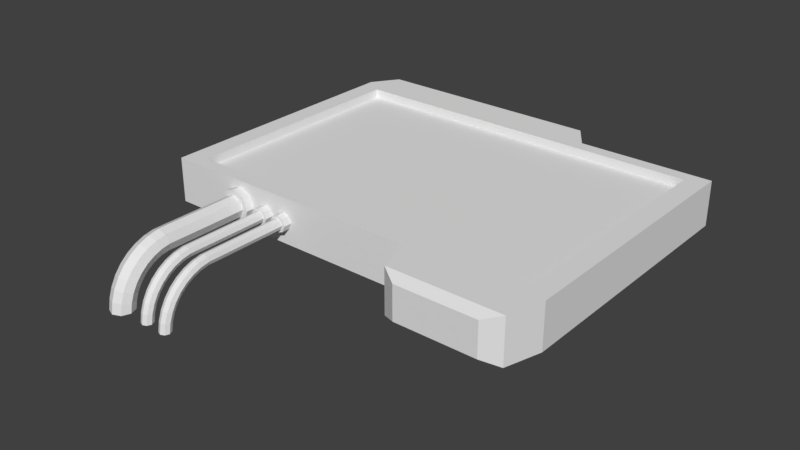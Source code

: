 # Source: BotonApertura.blend  (saved by Blender 2.79.0; exported with 4.5.12 LTS)
import bpy
from mathutils import Matrix  # noqa: F401  (used for matrix-valued properties, if any)

bpy.ops.wm.read_factory_settings(use_empty=True)
scene = bpy.context.scene
scene.name = 'Scene'

# ---- collections
col_collection_1 = bpy.data.collections.new('Collection 1'); scene.collection.children.link(col_collection_1)

# ---- world
world_world = bpy.data.worlds.new('World'); scene.world = world_world
world_world.color = (0.05088, 0.05088, 0.05088)
world_world.use_sun_shadow = False
world_world.sun_shadow_jitter_overblur = 0.0
world_world.cycles.sampling_method = 'MANUAL'

# ---- meshes
me_cylinder_002 = bpy.data.meshes.new('Cylinder.002')
me_cylinder_002.from_pydata([(0.0, 1.0, -1.0), (0.0, 1.0, 1.0), (0.7071, 0.7071, -1.0), (0.7071, 0.7071, 1.0), (1.0, -4.371e-08, -1.0), (1.0, -4.371e-08, 1.0), (0.7071, -0.7071, -1.0), (0.7071, -0.7071, 1.0), (-8.742e-08, -1.0, -1.0), (-8.742e-08, -1.0, 1.0), (-0.7071, -0.7071, -1.0), (-0.7071, -0.7071, 1.0), (-1.0, 1.192e-08, -1.0), (-1.0, 1.192e-08, 1.0), (-0.7071, 0.7071, -1.0), (-0.7071, 0.7071, 1.0), (0.0, 1.0, -0.651), (0.7071, 0.7071, -0.651), (1.0, -4.371e-08, -0.651), (0.7071, -0.7071, -0.651), (-8.742e-08, -1.0, -0.651), (-0.7071, -0.7071, -0.651), (-1.0, 1.192e-08, -0.651), (-0.7071, 0.7071, -0.651), (2.608e-08, 1.5, -1.0), (1.061, 1.061, -1.0), (1.061, 1.061, -0.651), (1.5, -5.776e-08, -1.0), (1.5, -8.827e-08, -0.651), (1.061, -1.061, -1.0), (1.061, -1.061, -0.651), (-1.051e-07, -1.5, -1.0), (-1.051e-07, -1.5, -0.651), (-1.061, -1.061, -1.0), (-1.061, -1.061, -0.651), (-1.5, 2.569e-08, -1.0), (-1.5, -4.819e-09, -0.651), (-1.061, 1.061, -1.0), (-1.061, 1.061, -0.651), (2.608e-08, 1.5, -0.651), (0.7071, 0.6964, 1.215), (2.697e-07, 0.9848, 1.222), (1.0, -2.085e-07, 1.2), (0.7071, -0.6964, 1.185), (1.823e-07, -0.9848, 1.178), (-0.7071, -0.6964, 1.185), (-1.0, -1.537e-07, 1.2), (-0.7071, 0.6964, 1.215), (0.7071, 0.3866, 1.427), (2.697e-07, 0.6619, 1.44), (1.0, -0.2778, 1.397), (0.7071, -0.9423, 1.367), (1.823e-07, -1.218, 1.354), (-0.7071, -0.9423, 1.367), (-1.0, -0.2778, 1.397), (-0.7071, 0.3866, 1.427), (0.7071, -0.2127, 1.629), (-5.395e-07, 0.04096, 1.647), (1.0, -0.8251, 1.585), (0.7071, -1.437, 1.541), (-6.269e-07, -1.691, 1.522), (-0.7071, -1.437, 1.541), (-1.0, -0.8251, 1.585), (-0.7071, -0.2127, 1.629), (0.7071, -1.083, 1.815), (-2.697e-07, -0.859, 1.838), (1.0, -1.625, 1.758), (0.7071, -2.167, 1.701), (-3.572e-07, -2.391, 1.678), (-0.7071, -2.167, 1.701), (-1.0, -1.625, 1.758), (-0.7071, -1.083, 1.815), (0.7071, -2.199, 1.979), (-1.137e-13, -2.011, 2.007), (1.0, -2.654, 1.911), (0.7071, -3.108, 1.844), (-8.742e-08, -3.296, 1.816), (-0.7071, -3.108, 1.844), (-1.0, -2.654, 1.911), (-0.7071, -2.199, 1.979), (0.7071, -3.526, 2.116), (2.697e-07, -3.379, 2.148), (1.0, -3.879, 2.04), (0.7071, -4.233, 1.963), (1.823e-07, -4.379, 1.932), (-0.7071, -4.233, 1.963), (-1.0, -3.879, 2.04), (-0.7071, -3.526, 2.116), (0.7071, -5.023, 2.223), (5.395e-07, -4.923, 2.257), (1.0, -5.265, 2.14), (0.7071, -5.507, 2.057), (4.521e-07, -5.607, 2.022), (-0.7071, -5.507, 2.057), (-1.0, -5.265, 2.14), (-0.7071, -5.023, 2.223), (0.7071, -6.646, 2.295), (2.697e-07, -6.595, 2.331), (1.0, -6.768, 2.208), (0.7071, -6.891, 2.121), (1.823e-07, -6.942, 2.085), (-0.7071, -6.891, 2.121), (-1.0, -6.768, 2.208), (-0.7071, -6.646, 2.295), (0.7071, -8.344, 2.331), (1.349e-07, -8.344, 2.368), (1.0, -8.344, 2.243), (0.7071, -8.344, 2.155), (4.745e-08, -8.344, 2.118), (-0.7071, -8.344, 2.155), (-1.0, -8.344, 2.243), (-0.7071, -8.344, 2.331)], [], [(16, 1, 3, 17), (17, 3, 5, 18), (18, 5, 7, 19), (19, 7, 9, 20), (20, 9, 11, 21), (21, 11, 13, 22), (13, 11, 45, 46), (22, 13, 15, 23), (23, 15, 1, 16), (0, 2, 4, 6, 8, 10, 12, 14), (20, 21, 34, 32), (21, 22, 36, 34), (14, 12, 35, 37), (4, 2, 25, 27), (22, 23, 38, 36), (8, 6, 29, 31), (23, 16, 39, 38), (16, 17, 26, 39), (37, 38, 39, 24), (35, 36, 38, 37), (33, 34, 36, 35), (31, 32, 34, 33), (29, 30, 32, 31), (27, 28, 30, 29), (25, 26, 28, 27), (24, 39, 26, 25), (10, 8, 31, 33), (19, 20, 32, 30), (6, 4, 27, 29), (0, 14, 37, 24), (18, 19, 30, 28), (2, 0, 24, 25), (17, 18, 28, 26), (12, 10, 33, 35), (40, 41, 49, 48), (9, 7, 43, 44), (15, 13, 46, 47), (5, 3, 40, 42), (11, 9, 44, 45), (1, 15, 47, 41), (3, 1, 41, 40), (7, 5, 42, 43), (55, 54, 62, 63), (41, 47, 55, 49), (46, 45, 53, 54), (44, 43, 51, 52), (42, 40, 48, 50), (47, 46, 54, 55), (45, 44, 52, 53), (43, 42, 50, 51), (58, 56, 64, 66), (53, 52, 60, 61), (51, 50, 58, 59), (48, 49, 57, 56), (49, 55, 63, 57), (54, 53, 61, 62), (52, 51, 59, 60), (50, 48, 56, 58), (65, 71, 79, 73), (63, 62, 70, 71), (61, 60, 68, 69), (59, 58, 66, 67), (56, 57, 65, 64), (57, 63, 71, 65), (62, 61, 69, 70), (60, 59, 67, 68), (75, 74, 82, 83), (70, 69, 77, 78), (68, 67, 75, 76), (66, 64, 72, 74), (71, 70, 78, 79), (69, 68, 76, 77), (67, 66, 74, 75), (64, 65, 73, 72), (87, 86, 94, 95), (72, 73, 81, 80), (73, 79, 87, 81), (78, 77, 85, 86), (76, 75, 83, 84), (74, 72, 80, 82), (79, 78, 86, 87), (77, 76, 84, 85), (92, 91, 99, 100), (85, 84, 92, 93), (83, 82, 90, 91), (80, 81, 89, 88), (81, 87, 95, 89), (86, 85, 93, 94), (84, 83, 91, 92), (82, 80, 88, 90), (97, 103, 111, 105), (90, 88, 96, 98), (95, 94, 102, 103), (93, 92, 100, 101), (91, 90, 98, 99), (88, 89, 97, 96), (89, 95, 103, 97), (94, 93, 101, 102), (104, 105, 111, 110, 109, 108, 107, 106), (102, 101, 109, 110), (100, 99, 107, 108), (98, 96, 104, 106), (103, 102, 110, 111), (101, 100, 108, 109), (99, 98, 106, 107), (96, 97, 105, 104)])
_uv = me_cylinder_002.uv_layers.new(name='UVMap')
_uv.uv.foreach_set('vector', [0.9998, 0.5632, 0.8573, 0.5903, 0.8477, 0.5266, 0.9873, 0.4972, 0.9873, 0.4972, 0.8477, 0.5266, 0.8221, 0.4647, 0.9733, 0.4299, 0.9733, 0.4299, 0.8221, 0.4647, 0.7876, 0.3894, 0.96, 0.3615, 0.96, 0.3615, 0.7876, 0.3894, 0.7752, 0.2934, 0.9531, 0.292, 0.9531, 0.292, 0.7752, 0.2934, 0.7912, 0.1981, 0.9561, 0.2238, 0.9561, 0.2238, 0.7912, 0.1981, 0.8279, 0.124, 0.968, 0.1598, 0.8279, 0.124, 0.7912, 0.1981, 0.7707, 0.1899, 0.8111, 0.1156, 0.968, 0.1598, 0.8279, 0.124, 0.8544, 0.064, 0.984, 0.09821, 0.984, 0.09821, 0.8544, 0.064, 0.8657, 0.003097, 0.9998, 0.0361, 0.4339, 0.6371, 0.4856, 0.6887, 0.4856, 0.7618, 0.4339, 0.8135, 0.3608, 0.8135, 0.3092, 0.7618, 0.3092, 0.6887, 0.3608, 0.6371, 0.09592, 0.6371, 0.04425, 0.6887, 0.0001537, 0.6705, 0.07765, 0.593, 0.04425, 0.6887, 0.04425, 0.7618, 0.0001537, 0.7801, 0.0001537, 0.6705, 0.3608, 0.6371, 0.3092, 0.6887, 0.2651, 0.6705, 0.3426, 0.593, 0.4856, 0.7618, 0.4856, 0.6887, 0.5297, 0.6705, 0.5297, 0.7801, 0.04425, 0.7618, 0.09592, 0.8135, 0.07765, 0.8576, 0.0001537, 0.7801, 0.3608, 0.8135, 0.4339, 0.8135, 0.4522, 0.8576, 0.3426, 0.8576, 0.09592, 0.8135, 0.169, 0.8135, 0.1873, 0.8576, 0.07765, 0.8576, 0.169, 0.8135, 0.2207, 0.7618, 0.2648, 0.7801, 0.1873, 0.8576, 0.1098, 0.8579, 0.1098, 0.8912, 0.0001537, 0.8912, 0.0001537, 0.8579, 0.2194, 0.8579, 0.2194, 0.8912, 0.1098, 0.8912, 0.1098, 0.8579, 0.329, 0.8579, 0.329, 0.8912, 0.2194, 0.8912, 0.2194, 0.8579, 0.4386, 0.8579, 0.4386, 0.8912, 0.329, 0.8912, 0.329, 0.8579, 0.5482, 0.8579, 0.5482, 0.8912, 0.4386, 0.8912, 0.4386, 0.8579, 0.6578, 0.8579, 0.6578, 0.8912, 0.5482, 0.8912, 0.5482, 0.8579, 0.7674, 0.8579, 0.7674, 0.8912, 0.6578, 0.8912, 0.6578, 0.8579, 0.877, 0.8579, 0.877, 0.8912, 0.7674, 0.8912, 0.7674, 0.8579, 0.3092, 0.7618, 0.3608, 0.8135, 0.3426, 0.8576, 0.2651, 0.7801, 0.169, 0.6371, 0.09592, 0.6371, 0.07765, 0.593, 0.1873, 0.593, 0.4339, 0.8135, 0.4856, 0.7618, 0.5297, 0.7801, 0.4522, 0.8576, 0.4339, 0.6371, 0.3608, 0.6371, 0.3426, 0.593, 0.4522, 0.593, 0.2207, 0.6887, 0.169, 0.6371, 0.1873, 0.593, 0.2648, 0.6705, 0.4856, 0.6887, 0.4339, 0.6371, 0.4522, 0.593, 0.5297, 0.6705, 0.2207, 0.7618, 0.2207, 0.6887, 0.2648, 0.6705, 0.2648, 0.7801, 0.3092, 0.6887, 0.3092, 0.7618, 0.2651, 0.7801, 0.2651, 0.6705, 0.8306, 0.5305, 0.8383, 0.5927, 0.803, 0.5845, 0.8035, 0.5202, 0.7752, 0.2934, 0.7876, 0.3894, 0.7667, 0.3968, 0.7503, 0.2929, 0.8544, 0.064, 0.8279, 0.124, 0.8111, 0.1156, 0.838, 0.05969, 0.8221, 0.4647, 0.8477, 0.5266, 0.8306, 0.5305, 0.8049, 0.4727, 0.7912, 0.1981, 0.7752, 0.2934, 0.7503, 0.2929, 0.7707, 0.1899, 0.8657, 0.003097, 0.8544, 0.064, 0.838, 0.05969, 0.8475, 0.0001537, 0.8477, 0.5266, 0.8573, 0.5903, 0.8383, 0.5927, 0.8306, 0.5305, 0.7876, 0.3894, 0.8221, 0.4647, 0.8049, 0.4727, 0.7667, 0.3968, 0.8113, 0.06885, 0.7804, 0.126, 0.7244, 0.1501, 0.7637, 0.09363, 0.8475, 0.0001537, 0.838, 0.05969, 0.8113, 0.06885, 0.8132, 0.006572, 0.8111, 0.1156, 0.7707, 0.1899, 0.7332, 0.1955, 0.7804, 0.126, 0.7503, 0.2929, 0.7667, 0.3968, 0.7293, 0.3898, 0.7107, 0.2921, 0.8049, 0.4727, 0.8306, 0.5305, 0.8035, 0.5202, 0.7742, 0.4612, 0.838, 0.05969, 0.8111, 0.1156, 0.7804, 0.126, 0.8113, 0.06885, 0.7707, 0.1899, 0.7503, 0.2929, 0.7107, 0.2921, 0.7332, 0.1955, 0.7667, 0.3968, 0.8049, 0.4727, 0.7742, 0.4612, 0.7293, 0.3898, 0.7187, 0.4349, 0.7561, 0.4934, 0.6764, 0.4569, 0.6328, 0.4093, 0.7332, 0.1955, 0.7107, 0.2921, 0.6467, 0.2908, 0.6695, 0.2054, 0.7293, 0.3898, 0.7742, 0.4612, 0.7187, 0.4349, 0.666, 0.3772, 0.8035, 0.5202, 0.803, 0.5845, 0.7483, 0.5621, 0.7561, 0.4934, 0.8132, 0.006572, 0.8113, 0.06885, 0.7637, 0.09363, 0.759, 0.02581, 0.7804, 0.126, 0.7332, 0.1955, 0.6695, 0.2054, 0.7244, 0.1501, 0.7107, 0.2921, 0.7293, 0.3898, 0.666, 0.3772, 0.6467, 0.2908, 0.7742, 0.4612, 0.8035, 0.5202, 0.7561, 0.4934, 0.7187, 0.4349, 0.6825, 0.05528, 0.6833, 0.1265, 0.5721, 0.149, 0.579, 0.07996, 0.7637, 0.09363, 0.7244, 0.1501, 0.6379, 0.1721, 0.6833, 0.1265, 0.6695, 0.2054, 0.6467, 0.2908, 0.5655, 0.2891, 0.5867, 0.2128, 0.666, 0.3772, 0.7187, 0.4349, 0.6328, 0.4093, 0.5833, 0.3664, 0.7561, 0.4934, 0.7483, 0.5621, 0.6724, 0.5286, 0.6764, 0.4569, 0.759, 0.02581, 0.7637, 0.09363, 0.6833, 0.1265, 0.6825, 0.05528, 0.7244, 0.1501, 0.6695, 0.2054, 0.5867, 0.2128, 0.6379, 0.1721, 0.6467, 0.2908, 0.666, 0.3772, 0.5833, 0.3664, 0.5655, 0.2891, 0.4867, 0.3577, 0.5273, 0.3927, 0.409, 0.3823, 0.3783, 0.3514, 0.6379, 0.1721, 0.5867, 0.2128, 0.4898, 0.2172, 0.5319, 0.1841, 0.5655, 0.2891, 0.5833, 0.3664, 0.4867, 0.3577, 0.4718, 0.2871, 0.6328, 0.4093, 0.6764, 0.4569, 0.566, 0.4295, 0.5273, 0.3927, 0.6833, 0.1265, 0.6379, 0.1721, 0.5319, 0.1841, 0.5721, 0.149, 0.5867, 0.2128, 0.5655, 0.2891, 0.4718, 0.2871, 0.4898, 0.2172, 0.5833, 0.3664, 0.6328, 0.4093, 0.5273, 0.3927, 0.4867, 0.3577, 0.6764, 0.4569, 0.6724, 0.5286, 0.5697, 0.499, 0.566, 0.4295, 0.4446, 0.159, 0.4133, 0.1891, 0.2847, 0.1899, 0.3062, 0.1618, 0.566, 0.4295, 0.5697, 0.499, 0.4453, 0.4803, 0.4389, 0.4139, 0.579, 0.07996, 0.5721, 0.149, 0.4446, 0.159, 0.454, 0.09296, 0.5319, 0.1841, 0.4898, 0.2172, 0.3813, 0.2186, 0.4133, 0.1891, 0.4718, 0.2871, 0.4867, 0.3577, 0.3783, 0.3514, 0.3671, 0.2847, 0.5273, 0.3927, 0.566, 0.4295, 0.4389, 0.4139, 0.409, 0.3823, 0.5721, 0.149, 0.5319, 0.1841, 0.4133, 0.1891, 0.4446, 0.159, 0.4898, 0.2172, 0.4718, 0.2871, 0.3671, 0.2847, 0.3813, 0.2186, 0.2529, 0.2822, 0.2601, 0.3469, 0.1345, 0.3431, 0.1316, 0.2794, 0.3813, 0.2186, 0.3671, 0.2847, 0.2529, 0.2822, 0.263, 0.2179, 0.3783, 0.3514, 0.409, 0.3823, 0.2806, 0.3757, 0.2601, 0.3469, 0.4389, 0.4139, 0.4453, 0.4803, 0.3059, 0.4693, 0.3007, 0.4048, 0.454, 0.09296, 0.4446, 0.159, 0.3062, 0.1618, 0.3143, 0.09761, 0.4133, 0.1891, 0.3813, 0.2186, 0.263, 0.2179, 0.2847, 0.1899, 0.3671, 0.2847, 0.3783, 0.3514, 0.2601, 0.3469, 0.2529, 0.2822, 0.409, 0.3823, 0.4389, 0.4139, 0.3007, 0.4048, 0.2806, 0.3757, 0.1644, 0.0977, 0.1595, 0.1611, 0.00762, 0.1592, 0.008293, 0.09596, 0.2806, 0.3757, 0.3007, 0.4048, 0.1542, 0.3989, 0.1444, 0.371, 0.3062, 0.1618, 0.2847, 0.1899, 0.1485, 0.1886, 0.1595, 0.1611, 0.263, 0.2179, 0.2529, 0.2822, 0.1316, 0.2794, 0.1373, 0.216, 0.2601, 0.3469, 0.2806, 0.3757, 0.1444, 0.371, 0.1345, 0.3431, 0.3007, 0.4048, 0.3059, 0.4693, 0.1562, 0.4625, 0.1542, 0.3989, 0.3143, 0.09761, 0.3062, 0.1618, 0.1595, 0.1611, 0.1644, 0.0977, 0.2847, 0.1899, 0.263, 0.2179, 0.1373, 0.216, 0.1485, 0.1886, 0.6923, 0.6168, 0.6247, 0.6168, 0.5575, 0.6098, 0.53, 0.6, 0.5583, 0.593, 0.6259, 0.593, 0.6932, 0.6, 0.7206, 0.6098, 0.1485, 0.1886, 0.1373, 0.216, 0.007206, 0.2138, 0.007432, 0.1865, 0.1316, 0.2794, 0.1345, 0.3431, 0.004376, 0.3394, 0.006047, 0.2766, 0.1444, 0.371, 0.1542, 0.3989, 0.002331, 0.394, 0.003373, 0.3667, 0.1595, 0.1611, 0.1485, 0.1886, 0.007432, 0.1865, 0.00762, 0.1592, 0.1373, 0.216, 0.1316, 0.2794, 0.006047, 0.2766, 0.007206, 0.2138, 0.1345, 0.3431, 0.1444, 0.371, 0.003373, 0.3667, 0.004376, 0.3394, 0.1542, 0.3989, 0.1562, 0.4625, 0.0001537, 0.4572, 0.002331, 0.394])
me_cylinder_002.use_remesh_preserve_volume = False
me_cylinder_002.use_remesh_preserve_attributes = False
me_cylinder_002.use_mirror_vertex_groups = False
me_cylinder_002.update()
me_cylinder_001 = bpy.data.meshes.new('Cylinder.001')
me_cylinder_001.from_pydata([(0.0, 1.0, -1.0), (0.0, 1.0, 1.0), (0.7071, 0.7071, -1.0), (0.7071, 0.7071, 1.0), (1.0, -4.371e-08, -1.0), (1.0, -4.371e-08, 1.0), (0.7071, -0.7071, -1.0), (0.7071, -0.7071, 1.0), (-8.742e-08, -1.0, -1.0), (-8.742e-08, -1.0, 1.0), (-0.7071, -0.7071, -1.0), (-0.7071, -0.7071, 1.0), (-1.0, 1.192e-08, -1.0), (-1.0, 1.192e-08, 1.0), (-0.7071, 0.7071, -1.0), (-0.7071, 0.7071, 1.0), (0.0, 1.0, -0.651), (0.7071, 0.7071, -0.651), (1.0, -4.371e-08, -0.651), (0.7071, -0.7071, -0.651), (-8.742e-08, -1.0, -0.651), (-0.7071, -0.7071, -0.651), (-1.0, 1.192e-08, -0.651), (-0.7071, 0.7071, -0.651), (2.608e-08, 1.5, -1.0), (1.061, 1.061, -1.0), (1.061, 1.061, -0.651), (1.5, -5.776e-08, -1.0), (1.5, -8.827e-08, -0.651), (1.061, -1.061, -1.0), (1.061, -1.061, -0.651), (-1.051e-07, -1.5, -1.0), (-1.051e-07, -1.5, -0.651), (-1.061, -1.061, -1.0), (-1.061, -1.061, -0.651), (-1.5, 2.569e-08, -1.0), (-1.5, -4.819e-09, -0.651), (-1.061, 1.061, -1.0), (-1.061, 1.061, -0.651), (2.608e-08, 1.5, -0.651), (0.7071, 0.6964, 1.215), (2.697e-07, 0.9848, 1.222), (1.0, -2.085e-07, 1.2), (0.7071, -0.6964, 1.185), (1.823e-07, -0.9848, 1.178), (-0.7071, -0.6964, 1.185), (-1.0, -1.537e-07, 1.2), (-0.7071, 0.6964, 1.215), (0.7071, 0.3866, 1.427), (2.697e-07, 0.6619, 1.44), (1.0, -0.2778, 1.397), (0.7071, -0.9423, 1.367), (1.823e-07, -1.218, 1.354), (-0.7071, -0.9423, 1.367), (-1.0, -0.2778, 1.397), (-0.7071, 0.3866, 1.427), (0.7071, -0.2127, 1.629), (-5.395e-07, 0.04096, 1.647), (1.0, -0.8251, 1.585), (0.7071, -1.437, 1.541), (-6.269e-07, -1.691, 1.522), (-0.7071, -1.437, 1.541), (-1.0, -0.8251, 1.585), (-0.7071, -0.2127, 1.629), (0.7071, -1.083, 1.815), (-2.697e-07, -0.859, 1.838), (1.0, -1.625, 1.758), (0.7071, -2.167, 1.701), (-3.572e-07, -2.391, 1.678), (-0.7071, -2.167, 1.701), (-1.0, -1.625, 1.758), (-0.7071, -1.083, 1.815), (0.7071, -2.199, 1.979), (-1.137e-13, -2.011, 2.007), (1.0, -2.654, 1.911), (0.7071, -3.108, 1.844), (-8.742e-08, -3.296, 1.816), (-0.7071, -3.108, 1.844), (-1.0, -2.654, 1.911), (-0.7071, -2.199, 1.979), (0.7071, -3.526, 2.116), (2.697e-07, -3.379, 2.148), (1.0, -3.879, 2.04), (0.7071, -4.233, 1.963), (1.823e-07, -4.379, 1.932), (-0.7071, -4.233, 1.963), (-1.0, -3.879, 2.04), (-0.7071, -3.526, 2.116), (0.7071, -5.023, 2.223), (5.395e-07, -4.923, 2.257), (1.0, -5.265, 2.14), (0.7071, -5.507, 2.057), (4.521e-07, -5.607, 2.022), (-0.7071, -5.507, 2.057), (-1.0, -5.265, 2.14), (-0.7071, -5.023, 2.223), (0.7071, -6.646, 2.295), (2.697e-07, -6.595, 2.331), (1.0, -6.768, 2.208), (0.7071, -6.891, 2.121), (1.823e-07, -6.942, 2.085), (-0.7071, -6.891, 2.121), (-1.0, -6.768, 2.208), (-0.7071, -6.646, 2.295), (0.7071, -8.344, 2.331), (1.349e-07, -8.344, 2.368), (1.0, -8.344, 2.243), (0.7071, -8.344, 2.155), (4.745e-08, -8.344, 2.118), (-0.7071, -8.344, 2.155), (-1.0, -8.344, 2.243), (-0.7071, -8.344, 2.331)], [], [(16, 1, 3, 17), (17, 3, 5, 18), (18, 5, 7, 19), (19, 7, 9, 20), (20, 9, 11, 21), (21, 11, 13, 22), (13, 11, 45, 46), (22, 13, 15, 23), (23, 15, 1, 16), (0, 2, 4, 6, 8, 10, 12, 14), (20, 21, 34, 32), (21, 22, 36, 34), (14, 12, 35, 37), (4, 2, 25, 27), (22, 23, 38, 36), (8, 6, 29, 31), (23, 16, 39, 38), (16, 17, 26, 39), (37, 38, 39, 24), (35, 36, 38, 37), (33, 34, 36, 35), (31, 32, 34, 33), (29, 30, 32, 31), (27, 28, 30, 29), (25, 26, 28, 27), (24, 39, 26, 25), (10, 8, 31, 33), (19, 20, 32, 30), (6, 4, 27, 29), (0, 14, 37, 24), (18, 19, 30, 28), (2, 0, 24, 25), (17, 18, 28, 26), (12, 10, 33, 35), (40, 41, 49, 48), (9, 7, 43, 44), (15, 13, 46, 47), (5, 3, 40, 42), (11, 9, 44, 45), (1, 15, 47, 41), (3, 1, 41, 40), (7, 5, 42, 43), (55, 54, 62, 63), (41, 47, 55, 49), (46, 45, 53, 54), (44, 43, 51, 52), (42, 40, 48, 50), (47, 46, 54, 55), (45, 44, 52, 53), (43, 42, 50, 51), (58, 56, 64, 66), (53, 52, 60, 61), (51, 50, 58, 59), (48, 49, 57, 56), (49, 55, 63, 57), (54, 53, 61, 62), (52, 51, 59, 60), (50, 48, 56, 58), (65, 71, 79, 73), (63, 62, 70, 71), (61, 60, 68, 69), (59, 58, 66, 67), (56, 57, 65, 64), (57, 63, 71, 65), (62, 61, 69, 70), (60, 59, 67, 68), (75, 74, 82, 83), (70, 69, 77, 78), (68, 67, 75, 76), (66, 64, 72, 74), (71, 70, 78, 79), (69, 68, 76, 77), (67, 66, 74, 75), (64, 65, 73, 72), (87, 86, 94, 95), (72, 73, 81, 80), (73, 79, 87, 81), (78, 77, 85, 86), (76, 75, 83, 84), (74, 72, 80, 82), (79, 78, 86, 87), (77, 76, 84, 85), (92, 91, 99, 100), (85, 84, 92, 93), (83, 82, 90, 91), (80, 81, 89, 88), (81, 87, 95, 89), (86, 85, 93, 94), (84, 83, 91, 92), (82, 80, 88, 90), (97, 103, 111, 105), (90, 88, 96, 98), (95, 94, 102, 103), (93, 92, 100, 101), (91, 90, 98, 99), (88, 89, 97, 96), (89, 95, 103, 97), (94, 93, 101, 102), (104, 105, 111, 110, 109, 108, 107, 106), (102, 101, 109, 110), (100, 99, 107, 108), (98, 96, 104, 106), (103, 102, 110, 111), (101, 100, 108, 109), (99, 98, 106, 107), (96, 97, 105, 104)])
_uv = me_cylinder_001.uv_layers.new(name='UVMap')
_uv.uv.foreach_set('vector', [0.9998, 0.5632, 0.8573, 0.5903, 0.8477, 0.5266, 0.9873, 0.4972, 0.9873, 0.4972, 0.8477, 0.5266, 0.8221, 0.4647, 0.9733, 0.4299, 0.9733, 0.4299, 0.8221, 0.4647, 0.7876, 0.3894, 0.96, 0.3615, 0.96, 0.3615, 0.7876, 0.3894, 0.7752, 0.2934, 0.9531, 0.292, 0.9531, 0.292, 0.7752, 0.2934, 0.7912, 0.1981, 0.9561, 0.2238, 0.9561, 0.2238, 0.7912, 0.1981, 0.8279, 0.124, 0.968, 0.1598, 0.8279, 0.124, 0.7912, 0.1981, 0.7707, 0.1899, 0.8111, 0.1156, 0.968, 0.1598, 0.8279, 0.124, 0.8544, 0.064, 0.984, 0.09821, 0.984, 0.09821, 0.8544, 0.064, 0.8657, 0.003097, 0.9998, 0.0361, 0.4339, 0.6371, 0.4856, 0.6887, 0.4856, 0.7618, 0.4339, 0.8135, 0.3608, 0.8135, 0.3092, 0.7618, 0.3092, 0.6887, 0.3608, 0.6371, 0.09592, 0.6371, 0.04425, 0.6887, 0.0001537, 0.6705, 0.07765, 0.593, 0.04425, 0.6887, 0.04425, 0.7618, 0.0001537, 0.7801, 0.0001537, 0.6705, 0.3608, 0.6371, 0.3092, 0.6887, 0.2651, 0.6705, 0.3426, 0.593, 0.4856, 0.7618, 0.4856, 0.6887, 0.5297, 0.6705, 0.5297, 0.7801, 0.04425, 0.7618, 0.09592, 0.8135, 0.07765, 0.8576, 0.0001537, 0.7801, 0.3608, 0.8135, 0.4339, 0.8135, 0.4522, 0.8576, 0.3426, 0.8576, 0.09592, 0.8135, 0.169, 0.8135, 0.1873, 0.8576, 0.07765, 0.8576, 0.169, 0.8135, 0.2207, 0.7618, 0.2648, 0.7801, 0.1873, 0.8576, 0.1098, 0.8579, 0.1098, 0.8912, 0.0001537, 0.8912, 0.0001537, 0.8579, 0.2194, 0.8579, 0.2194, 0.8912, 0.1098, 0.8912, 0.1098, 0.8579, 0.329, 0.8579, 0.329, 0.8912, 0.2194, 0.8912, 0.2194, 0.8579, 0.4386, 0.8579, 0.4386, 0.8912, 0.329, 0.8912, 0.329, 0.8579, 0.5482, 0.8579, 0.5482, 0.8912, 0.4386, 0.8912, 0.4386, 0.8579, 0.6578, 0.8579, 0.6578, 0.8912, 0.5482, 0.8912, 0.5482, 0.8579, 0.7674, 0.8579, 0.7674, 0.8912, 0.6578, 0.8912, 0.6578, 0.8579, 0.877, 0.8579, 0.877, 0.8912, 0.7674, 0.8912, 0.7674, 0.8579, 0.3092, 0.7618, 0.3608, 0.8135, 0.3426, 0.8576, 0.2651, 0.7801, 0.169, 0.6371, 0.09592, 0.6371, 0.07765, 0.593, 0.1873, 0.593, 0.4339, 0.8135, 0.4856, 0.7618, 0.5297, 0.7801, 0.4522, 0.8576, 0.4339, 0.6371, 0.3608, 0.6371, 0.3426, 0.593, 0.4522, 0.593, 0.2207, 0.6887, 0.169, 0.6371, 0.1873, 0.593, 0.2648, 0.6705, 0.4856, 0.6887, 0.4339, 0.6371, 0.4522, 0.593, 0.5297, 0.6705, 0.2207, 0.7618, 0.2207, 0.6887, 0.2648, 0.6705, 0.2648, 0.7801, 0.3092, 0.6887, 0.3092, 0.7618, 0.2651, 0.7801, 0.2651, 0.6705, 0.8306, 0.5305, 0.8383, 0.5927, 0.803, 0.5845, 0.8035, 0.5202, 0.7752, 0.2934, 0.7876, 0.3894, 0.7667, 0.3968, 0.7503, 0.2929, 0.8544, 0.064, 0.8279, 0.124, 0.8111, 0.1156, 0.838, 0.05969, 0.8221, 0.4647, 0.8477, 0.5266, 0.8306, 0.5305, 0.8049, 0.4727, 0.7912, 0.1981, 0.7752, 0.2934, 0.7503, 0.2929, 0.7707, 0.1899, 0.8657, 0.003097, 0.8544, 0.064, 0.838, 0.05969, 0.8475, 0.0001537, 0.8477, 0.5266, 0.8573, 0.5903, 0.8383, 0.5927, 0.8306, 0.5305, 0.7876, 0.3894, 0.8221, 0.4647, 0.8049, 0.4727, 0.7667, 0.3968, 0.8113, 0.06885, 0.7804, 0.126, 0.7244, 0.1501, 0.7637, 0.09363, 0.8475, 0.0001537, 0.838, 0.05969, 0.8113, 0.06885, 0.8132, 0.006572, 0.8111, 0.1156, 0.7707, 0.1899, 0.7332, 0.1955, 0.7804, 0.126, 0.7503, 0.2929, 0.7667, 0.3968, 0.7293, 0.3898, 0.7107, 0.2921, 0.8049, 0.4727, 0.8306, 0.5305, 0.8035, 0.5202, 0.7742, 0.4612, 0.838, 0.05969, 0.8111, 0.1156, 0.7804, 0.126, 0.8113, 0.06885, 0.7707, 0.1899, 0.7503, 0.2929, 0.7107, 0.2921, 0.7332, 0.1955, 0.7667, 0.3968, 0.8049, 0.4727, 0.7742, 0.4612, 0.7293, 0.3898, 0.7187, 0.4349, 0.7561, 0.4934, 0.6764, 0.4569, 0.6328, 0.4093, 0.7332, 0.1955, 0.7107, 0.2921, 0.6467, 0.2908, 0.6695, 0.2054, 0.7293, 0.3898, 0.7742, 0.4612, 0.7187, 0.4349, 0.666, 0.3772, 0.8035, 0.5202, 0.803, 0.5845, 0.7483, 0.5621, 0.7561, 0.4934, 0.8132, 0.006572, 0.8113, 0.06885, 0.7637, 0.09363, 0.759, 0.02581, 0.7804, 0.126, 0.7332, 0.1955, 0.6695, 0.2054, 0.7244, 0.1501, 0.7107, 0.2921, 0.7293, 0.3898, 0.666, 0.3772, 0.6467, 0.2908, 0.7742, 0.4612, 0.8035, 0.5202, 0.7561, 0.4934, 0.7187, 0.4349, 0.6825, 0.05528, 0.6833, 0.1265, 0.5721, 0.149, 0.579, 0.07996, 0.7637, 0.09363, 0.7244, 0.1501, 0.6379, 0.1721, 0.6833, 0.1265, 0.6695, 0.2054, 0.6467, 0.2908, 0.5655, 0.2891, 0.5867, 0.2128, 0.666, 0.3772, 0.7187, 0.4349, 0.6328, 0.4093, 0.5833, 0.3664, 0.7561, 0.4934, 0.7483, 0.5621, 0.6724, 0.5286, 0.6764, 0.4569, 0.759, 0.02581, 0.7637, 0.09363, 0.6833, 0.1265, 0.6825, 0.05528, 0.7244, 0.1501, 0.6695, 0.2054, 0.5867, 0.2128, 0.6379, 0.1721, 0.6467, 0.2908, 0.666, 0.3772, 0.5833, 0.3664, 0.5655, 0.2891, 0.4867, 0.3577, 0.5273, 0.3927, 0.409, 0.3823, 0.3783, 0.3514, 0.6379, 0.1721, 0.5867, 0.2128, 0.4898, 0.2172, 0.5319, 0.1841, 0.5655, 0.2891, 0.5833, 0.3664, 0.4867, 0.3577, 0.4718, 0.2871, 0.6328, 0.4093, 0.6764, 0.4569, 0.566, 0.4295, 0.5273, 0.3927, 0.6833, 0.1265, 0.6379, 0.1721, 0.5319, 0.1841, 0.5721, 0.149, 0.5867, 0.2128, 0.5655, 0.2891, 0.4718, 0.2871, 0.4898, 0.2172, 0.5833, 0.3664, 0.6328, 0.4093, 0.5273, 0.3927, 0.4867, 0.3577, 0.6764, 0.4569, 0.6724, 0.5286, 0.5697, 0.499, 0.566, 0.4295, 0.4446, 0.159, 0.4133, 0.1891, 0.2847, 0.1899, 0.3062, 0.1618, 0.566, 0.4295, 0.5697, 0.499, 0.4453, 0.4803, 0.4389, 0.4139, 0.579, 0.07996, 0.5721, 0.149, 0.4446, 0.159, 0.454, 0.09296, 0.5319, 0.1841, 0.4898, 0.2172, 0.3813, 0.2186, 0.4133, 0.1891, 0.4718, 0.2871, 0.4867, 0.3577, 0.3783, 0.3514, 0.3671, 0.2847, 0.5273, 0.3927, 0.566, 0.4295, 0.4389, 0.4139, 0.409, 0.3823, 0.5721, 0.149, 0.5319, 0.1841, 0.4133, 0.1891, 0.4446, 0.159, 0.4898, 0.2172, 0.4718, 0.2871, 0.3671, 0.2847, 0.3813, 0.2186, 0.2529, 0.2822, 0.2601, 0.3469, 0.1345, 0.3431, 0.1316, 0.2794, 0.3813, 0.2186, 0.3671, 0.2847, 0.2529, 0.2822, 0.263, 0.2179, 0.3783, 0.3514, 0.409, 0.3823, 0.2806, 0.3757, 0.2601, 0.3469, 0.4389, 0.4139, 0.4453, 0.4803, 0.3059, 0.4693, 0.3007, 0.4048, 0.454, 0.09296, 0.4446, 0.159, 0.3062, 0.1618, 0.3143, 0.09761, 0.4133, 0.1891, 0.3813, 0.2186, 0.263, 0.2179, 0.2847, 0.1899, 0.3671, 0.2847, 0.3783, 0.3514, 0.2601, 0.3469, 0.2529, 0.2822, 0.409, 0.3823, 0.4389, 0.4139, 0.3007, 0.4048, 0.2806, 0.3757, 0.1644, 0.0977, 0.1595, 0.1611, 0.00762, 0.1592, 0.008293, 0.09596, 0.2806, 0.3757, 0.3007, 0.4048, 0.1542, 0.3989, 0.1444, 0.371, 0.3062, 0.1618, 0.2847, 0.1899, 0.1485, 0.1886, 0.1595, 0.1611, 0.263, 0.2179, 0.2529, 0.2822, 0.1316, 0.2794, 0.1373, 0.216, 0.2601, 0.3469, 0.2806, 0.3757, 0.1444, 0.371, 0.1345, 0.3431, 0.3007, 0.4048, 0.3059, 0.4693, 0.1562, 0.4625, 0.1542, 0.3989, 0.3143, 0.09761, 0.3062, 0.1618, 0.1595, 0.1611, 0.1644, 0.0977, 0.2847, 0.1899, 0.263, 0.2179, 0.1373, 0.216, 0.1485, 0.1886, 0.6923, 0.6168, 0.6247, 0.6168, 0.5575, 0.6098, 0.53, 0.6, 0.5583, 0.593, 0.6259, 0.593, 0.6932, 0.6, 0.7206, 0.6098, 0.1485, 0.1886, 0.1373, 0.216, 0.007206, 0.2138, 0.007432, 0.1865, 0.1316, 0.2794, 0.1345, 0.3431, 0.004376, 0.3394, 0.006047, 0.2766, 0.1444, 0.371, 0.1542, 0.3989, 0.002331, 0.394, 0.003373, 0.3667, 0.1595, 0.1611, 0.1485, 0.1886, 0.007432, 0.1865, 0.00762, 0.1592, 0.1373, 0.216, 0.1316, 0.2794, 0.006047, 0.2766, 0.007206, 0.2138, 0.1345, 0.3431, 0.1444, 0.371, 0.003373, 0.3667, 0.004376, 0.3394, 0.1542, 0.3989, 0.1562, 0.4625, 0.0001537, 0.4572, 0.002331, 0.394])
me_cylinder_001.use_remesh_preserve_volume = False
me_cylinder_001.use_remesh_preserve_attributes = False
me_cylinder_001.use_mirror_vertex_groups = False
me_cylinder_001.update()
me_cylinder = bpy.data.meshes.new('Cylinder')
me_cylinder.from_pydata([(0.0, 1.0, -1.0), (0.0, 1.0, 1.0), (0.7071, 0.7071, -1.0), (0.7071, 0.7071, 1.0), (1.0, -4.371e-08, -1.0), (1.0, -4.371e-08, 1.0), (0.7071, -0.7071, -1.0), (0.7071, -0.7071, 1.0), (-8.742e-08, -1.0, -1.0), (-8.742e-08, -1.0, 1.0), (-0.7071, -0.7071, -1.0), (-0.7071, -0.7071, 1.0), (-1.0, 1.192e-08, -1.0), (-1.0, 1.192e-08, 1.0), (-0.7071, 0.7071, -1.0), (-0.7071, 0.7071, 1.0), (0.0, 1.0, -0.651), (0.7071, 0.7071, -0.651), (1.0, -4.371e-08, -0.651), (0.7071, -0.7071, -0.651), (-8.742e-08, -1.0, -0.651), (-0.7071, -0.7071, -0.651), (-1.0, 1.192e-08, -0.651), (-0.7071, 0.7071, -0.651), (2.608e-08, 1.5, -1.0), (1.061, 1.061, -1.0), (1.061, 1.061, -0.651), (1.5, -5.776e-08, -1.0), (1.5, -8.827e-08, -0.651), (1.061, -1.061, -1.0), (1.061, -1.061, -0.651), (-1.051e-07, -1.5, -1.0), (-1.051e-07, -1.5, -0.651), (-1.061, -1.061, -1.0), (-1.061, -1.061, -0.651), (-1.5, 2.569e-08, -1.0), (-1.5, -4.819e-09, -0.651), (-1.061, 1.061, -1.0), (-1.061, 1.061, -0.651), (2.608e-08, 1.5, -0.651), (0.7071, 0.6964, 1.231), (6.743e-08, 0.9848, 1.243), (1.0, -1.257e-07, 1.2), (0.7071, -0.6964, 1.169), (-1.999e-08, -0.9848, 1.157), (-0.7071, -0.6964, 1.169), (-1.0, -7.094e-08, 1.2), (-0.7071, 0.6964, 1.231), (0.7071, 0.5255, 1.457), (6.743e-08, 0.8008, 1.482), (1.0, -0.1389, 1.397), (0.7071, -0.8034, 1.337), (-1.999e-08, -1.079, 1.311), (-0.7071, -0.8034, 1.337), (-1.0, -0.1389, 1.397), (-0.7071, 0.5255, 1.457), (0.7071, 0.1998, 1.673), (1.349e-07, 0.4535, 1.71), (1.0, -0.4125, 1.585), (0.7071, -1.025, 1.497), (4.745e-08, -1.279, 1.46), (-0.7071, -1.025, 1.497), (-1.0, -0.4125, 1.585), (-0.7071, 0.1998, 1.673), (0.7071, -0.2709, 1.872), (6.743e-08, -0.04649, 1.919), (1.0, -0.8125, 1.758), (0.7071, -1.354, 1.644), (-1.999e-08, -1.579, 1.597), (-0.7071, -1.354, 1.644), (-1.0, -0.8125, 1.758), (-0.7071, -0.2709, 1.872), (0.7071, -0.8722, 2.047), (0.0, -0.684, 2.103), (1.0, -1.327, 1.911), (0.7071, -1.781, 1.776), (-8.742e-08, -1.97, 1.72), (-0.7071, -1.781, 1.776), (-1.0, -1.327, 1.911), (-0.7071, -0.8722, 2.047), (0.7071, -1.586, 2.193), (0.0, -1.44, 2.256), (1.0, -1.94, 2.04), (0.7071, -2.293, 1.887), (-8.742e-08, -2.44, 1.823), (-0.7071, -2.293, 1.887), (-1.0, -1.94, 2.04), (-0.7071, -1.586, 2.193), (0.7071, -2.391, 2.306), (0.0, -2.29, 2.375), (1.0, -2.632, 2.14), (0.7071, -2.874, 1.974), (-8.742e-08, -2.974, 1.905), (-0.7071, -2.874, 1.974), (-1.0, -2.632, 2.14), (-0.7071, -2.391, 2.306), (0.7071, -3.261, 2.382), (0.0, -3.211, 2.454), (1.0, -3.384, 2.208), (0.7071, -3.507, 2.034), (-8.742e-08, -3.558, 1.962), (-0.7071, -3.507, 2.034), (-1.0, -3.384, 2.208), (-0.7071, -3.261, 2.382), (0.7071, -4.172, 2.42), (0.0, -4.172, 2.493), (1.0, -4.172, 2.243), (0.7071, -4.172, 2.066), (-8.742e-08, -4.172, 1.993), (-0.7071, -4.172, 2.066), (-1.0, -4.172, 2.243), (-0.7071, -4.172, 2.42)], [], [(16, 1, 3, 17), (17, 3, 5, 18), (18, 5, 7, 19), (19, 7, 9, 20), (20, 9, 11, 21), (21, 11, 13, 22), (13, 11, 45, 46), (22, 13, 15, 23), (23, 15, 1, 16), (0, 2, 4, 6, 8, 10, 12, 14), (20, 21, 34, 32), (21, 22, 36, 34), (14, 12, 35, 37), (4, 2, 25, 27), (22, 23, 38, 36), (8, 6, 29, 31), (23, 16, 39, 38), (16, 17, 26, 39), (37, 38, 39, 24), (35, 36, 38, 37), (33, 34, 36, 35), (31, 32, 34, 33), (29, 30, 32, 31), (27, 28, 30, 29), (25, 26, 28, 27), (24, 39, 26, 25), (10, 8, 31, 33), (19, 20, 32, 30), (6, 4, 27, 29), (0, 14, 37, 24), (18, 19, 30, 28), (2, 0, 24, 25), (17, 18, 28, 26), (12, 10, 33, 35), (40, 41, 49, 48), (9, 7, 43, 44), (15, 13, 46, 47), (5, 3, 40, 42), (11, 9, 44, 45), (1, 15, 47, 41), (3, 1, 41, 40), (7, 5, 42, 43), (55, 54, 62, 63), (41, 47, 55, 49), (46, 45, 53, 54), (44, 43, 51, 52), (42, 40, 48, 50), (47, 46, 54, 55), (45, 44, 52, 53), (43, 42, 50, 51), (58, 56, 64, 66), (53, 52, 60, 61), (51, 50, 58, 59), (48, 49, 57, 56), (49, 55, 63, 57), (54, 53, 61, 62), (52, 51, 59, 60), (50, 48, 56, 58), (65, 71, 79, 73), (63, 62, 70, 71), (61, 60, 68, 69), (59, 58, 66, 67), (56, 57, 65, 64), (57, 63, 71, 65), (62, 61, 69, 70), (60, 59, 67, 68), (75, 74, 82, 83), (70, 69, 77, 78), (68, 67, 75, 76), (66, 64, 72, 74), (71, 70, 78, 79), (69, 68, 76, 77), (67, 66, 74, 75), (64, 65, 73, 72), (87, 86, 94, 95), (72, 73, 81, 80), (73, 79, 87, 81), (78, 77, 85, 86), (76, 75, 83, 84), (74, 72, 80, 82), (79, 78, 86, 87), (77, 76, 84, 85), (92, 91, 99, 100), (85, 84, 92, 93), (83, 82, 90, 91), (80, 81, 89, 88), (81, 87, 95, 89), (86, 85, 93, 94), (84, 83, 91, 92), (82, 80, 88, 90), (97, 103, 111, 105), (90, 88, 96, 98), (95, 94, 102, 103), (93, 92, 100, 101), (91, 90, 98, 99), (88, 89, 97, 96), (89, 95, 103, 97), (94, 93, 101, 102), (104, 105, 111, 110, 109, 108, 107, 106), (102, 101, 109, 110), (100, 99, 107, 108), (98, 96, 104, 106), (103, 102, 110, 111), (101, 100, 108, 109), (99, 98, 106, 107), (96, 97, 105, 104)])
_uv = me_cylinder.uv_layers.new(name='UVMap')
_uv.uv.foreach_set('vector', [0.6398, 0.0001596, 0.6695, 0.1627, 0.5964, 0.1738, 0.5645, 0.0139, 0.5645, 0.0139, 0.5964, 0.1738, 0.5244, 0.2006, 0.488, 0.02896, 0.488, 0.02896, 0.5244, 0.2006, 0.439, 0.2356, 0.4105, 0.04303, 0.4105, 0.04303, 0.439, 0.2356, 0.3334, 0.2494, 0.3321, 0.05028, 0.3321, 0.05028, 0.3334, 0.2494, 0.2284, 0.232, 0.255, 0.04703, 0.255, 0.04703, 0.2284, 0.232, 0.1442, 0.1948, 0.1818, 0.0344, 0.1442, 0.1948, 0.2284, 0.232, 0.2205, 0.2529, 0.1355, 0.2141, 0.1818, 0.0344, 0.1442, 0.1948, 0.07414, 0.1669, 0.111, 0.01731, 0.111, 0.01731, 0.07414, 0.1669, 0.003901, 0.1539, 0.03975, 0.0001596, 0.8652, 0.3524, 0.9241, 0.4113, 0.9241, 0.4947, 0.8652, 0.5536, 0.7819, 0.5536, 0.723, 0.4947, 0.723, 0.4113, 0.7819, 0.3524, 0.7819, 0.05044, 0.723, 0.1093, 0.6727, 0.08852, 0.7611, 0.0001596, 0.723, 0.1093, 0.723, 0.1927, 0.6727, 0.2135, 0.6727, 0.08852, 0.7819, 0.3524, 0.723, 0.4113, 0.6727, 0.3905, 0.7611, 0.3022, 0.9241, 0.4947, 0.9241, 0.4113, 0.9744, 0.3905, 0.9744, 0.5155, 0.723, 0.1927, 0.7819, 0.2516, 0.7611, 0.3018, 0.6727, 0.2135, 0.7819, 0.5536, 0.8652, 0.5536, 0.886, 0.6038, 0.7611, 0.6038, 0.7819, 0.2516, 0.8652, 0.2516, 0.886, 0.3018, 0.7611, 0.3018, 0.8652, 0.2516, 0.9241, 0.1927, 0.9744, 0.2135, 0.886, 0.3018, 0.1251, 0.7084, 0.1251, 0.7464, 0.0001596, 0.7464, 0.0001596, 0.7084, 0.2501, 0.7084, 0.2501, 0.7464, 0.1251, 0.7464, 0.1251, 0.7084, 0.375, 0.7084, 0.375, 0.7464, 0.2501, 0.7464, 0.2501, 0.7084, 0.5, 0.7084, 0.5, 0.7464, 0.375, 0.7464, 0.375, 0.7084, 0.625, 0.7084, 0.625, 0.7464, 0.5, 0.7464, 0.5, 0.7084, 0.7499, 0.7084, 0.7499, 0.7464, 0.625, 0.7464, 0.625, 0.7084, 0.8749, 0.7084, 0.8749, 0.7464, 0.7499, 0.7464, 0.7499, 0.7084, 0.9998, 0.7084, 0.9998, 0.7464, 0.8749, 0.7464, 0.8749, 0.7084, 0.723, 0.4947, 0.7819, 0.5536, 0.7611, 0.6038, 0.6727, 0.5155, 0.8652, 0.05044, 0.7819, 0.05044, 0.7611, 0.0001596, 0.886, 0.0001596, 0.8652, 0.5536, 0.9241, 0.4947, 0.9744, 0.5155, 0.886, 0.6038, 0.8652, 0.3524, 0.7819, 0.3524, 0.7611, 0.3022, 0.886, 0.3022, 0.9241, 0.1093, 0.8652, 0.05044, 0.886, 0.0001596, 0.9744, 0.08852, 0.9241, 0.4113, 0.8652, 0.3524, 0.886, 0.3022, 0.9744, 0.3905, 0.9241, 0.1927, 0.9241, 0.1093, 0.9744, 0.08852, 0.9744, 0.2135, 0.723, 0.4113, 0.723, 0.4947, 0.6727, 0.5155, 0.6727, 0.3905, 0.6009, 0.1949, 0.6724, 0.1865, 0.6687, 0.2173, 0.5968, 0.22, 0.3334, 0.2494, 0.439, 0.2356, 0.4462, 0.2568, 0.333, 0.2734, 0.07414, 0.1669, 0.1442, 0.1948, 0.1355, 0.2141, 0.06911, 0.1874, 0.5244, 0.2006, 0.5964, 0.1738, 0.6009, 0.1949, 0.5327, 0.2204, 0.2284, 0.232, 0.3334, 0.2494, 0.333, 0.2734, 0.2205, 0.2529, 0.003901, 0.1539, 0.07414, 0.1669, 0.06911, 0.1874, 0.0001596, 0.1768, 0.5964, 0.1738, 0.6695, 0.1627, 0.6724, 0.1865, 0.6009, 0.1949, 0.439, 0.2356, 0.5244, 0.2006, 0.5327, 0.2204, 0.4462, 0.2568, 0.07243, 0.2119, 0.1377, 0.2396, 0.149, 0.2742, 0.0844, 0.245, 0.0001596, 0.1768, 0.06911, 0.1874, 0.07243, 0.2119, 0.002615, 0.2069, 0.1355, 0.2141, 0.2205, 0.2529, 0.22, 0.2801, 0.1377, 0.2396, 0.333, 0.2734, 0.4462, 0.2568, 0.4457, 0.2841, 0.3325, 0.3006, 0.5327, 0.2204, 0.6009, 0.1949, 0.5968, 0.22, 0.5297, 0.246, 0.06911, 0.1874, 0.1355, 0.2141, 0.1377, 0.2396, 0.07243, 0.2119, 0.2205, 0.2529, 0.333, 0.2734, 0.3325, 0.3006, 0.22, 0.2801, 0.4462, 0.2568, 0.5327, 0.2204, 0.5297, 0.246, 0.4457, 0.2841, 0.5173, 0.2806, 0.5835, 0.2533, 0.5613, 0.2986, 0.4979, 0.3276, 0.22, 0.2801, 0.3325, 0.3006, 0.3318, 0.3379, 0.2254, 0.3177, 0.4457, 0.2841, 0.5297, 0.246, 0.5173, 0.2806, 0.439, 0.3215, 0.5968, 0.22, 0.6687, 0.2173, 0.6569, 0.2583, 0.5835, 0.2533, 0.002615, 0.2069, 0.07243, 0.2119, 0.0844, 0.245, 0.01236, 0.2473, 0.1377, 0.2396, 0.22, 0.2801, 0.2254, 0.3177, 0.149, 0.2742, 0.3325, 0.3006, 0.4457, 0.2841, 0.439, 0.3215, 0.3318, 0.3379, 0.5297, 0.246, 0.5968, 0.22, 0.5835, 0.2533, 0.5173, 0.2806, 0.03036, 0.2982, 0.1048, 0.2905, 0.1301, 0.3514, 0.05422, 0.3599, 0.0844, 0.245, 0.149, 0.2742, 0.1666, 0.3216, 0.1048, 0.2905, 0.2254, 0.3177, 0.3318, 0.3379, 0.3309, 0.3851, 0.2329, 0.3661, 0.439, 0.3215, 0.5173, 0.2806, 0.4979, 0.3276, 0.4297, 0.3698, 0.5835, 0.2533, 0.6569, 0.2583, 0.6364, 0.3094, 0.5613, 0.2986, 0.01236, 0.2473, 0.0844, 0.245, 0.1048, 0.2905, 0.03036, 0.2982, 0.149, 0.2742, 0.2254, 0.3177, 0.2329, 0.3661, 0.1666, 0.3216, 0.3318, 0.3379, 0.439, 0.3215, 0.4297, 0.3698, 0.3309, 0.3851, 0.4209, 0.4267, 0.4771, 0.3883, 0.4598, 0.4593, 0.413, 0.4892, 0.1666, 0.3216, 0.2329, 0.3661, 0.2395, 0.4232, 0.185, 0.3828, 0.3309, 0.3851, 0.4297, 0.3698, 0.4209, 0.4267, 0.3299, 0.4395, 0.4979, 0.3276, 0.5613, 0.2986, 0.5335, 0.3589, 0.4771, 0.3883, 0.1048, 0.2905, 0.1666, 0.3216, 0.185, 0.3828, 0.1301, 0.3514, 0.2329, 0.3661, 0.3309, 0.3851, 0.3299, 0.4395, 0.2395, 0.4232, 0.4297, 0.3698, 0.4979, 0.3276, 0.4771, 0.3883, 0.4209, 0.4267, 0.5613, 0.2986, 0.6364, 0.3094, 0.6096, 0.3706, 0.5335, 0.3589, 0.1532, 0.4271, 0.1995, 0.4542, 0.2094, 0.5311, 0.1696, 0.5125, 0.5335, 0.3589, 0.6096, 0.3706, 0.5825, 0.4428, 0.5073, 0.4341, 0.05422, 0.3599, 0.1301, 0.3514, 0.1532, 0.4271, 0.07795, 0.4327, 0.185, 0.3828, 0.2395, 0.4232, 0.2449, 0.4859, 0.1995, 0.4542, 0.3299, 0.4395, 0.4209, 0.4267, 0.413, 0.4892, 0.3287, 0.4986, 0.4771, 0.3883, 0.5335, 0.3589, 0.5073, 0.4341, 0.4598, 0.4593, 0.1301, 0.3514, 0.185, 0.3828, 0.1995, 0.4542, 0.1532, 0.4271, 0.2395, 0.4232, 0.3299, 0.4395, 0.3287, 0.4986, 0.2449, 0.4859, 0.3275, 0.5603, 0.4062, 0.5551, 0.4002, 0.6225, 0.3262, 0.6232, 0.2449, 0.4859, 0.3287, 0.4986, 0.3275, 0.5603, 0.2491, 0.5519, 0.413, 0.4892, 0.4598, 0.4593, 0.4467, 0.5359, 0.4062, 0.5551, 0.5073, 0.4341, 0.5825, 0.4428, 0.5604, 0.5251, 0.4874, 0.519, 0.07795, 0.4327, 0.1532, 0.4271, 0.1696, 0.5125, 0.0965, 0.5156, 0.1995, 0.4542, 0.2449, 0.4859, 0.2491, 0.5519, 0.2094, 0.5311, 0.3287, 0.4986, 0.413, 0.4892, 0.4062, 0.5551, 0.3275, 0.5603, 0.4598, 0.4593, 0.5073, 0.4341, 0.4874, 0.519, 0.4467, 0.5359, 0.1092, 0.6055, 0.1802, 0.602, 0.1881, 0.6925, 0.1187, 0.6994, 0.4467, 0.5359, 0.4874, 0.519, 0.473, 0.6081, 0.4367, 0.6148, 0.1696, 0.5125, 0.2094, 0.5311, 0.2162, 0.6102, 0.1802, 0.602, 0.2491, 0.5519, 0.3275, 0.5603, 0.3262, 0.6232, 0.2522, 0.6194, 0.4062, 0.5551, 0.4467, 0.5359, 0.4367, 0.6148, 0.4002, 0.6225, 0.4874, 0.519, 0.5604, 0.5251, 0.5438, 0.6146, 0.473, 0.6081, 0.0965, 0.5156, 0.1696, 0.5125, 0.1802, 0.602, 0.1092, 0.6055, 0.2094, 0.5311, 0.2491, 0.5519, 0.2522, 0.6194, 0.2162, 0.6102, 0.183, 0.8008, 0.1056, 0.8008, 0.02989, 0.785, 0.0001596, 0.7625, 0.03385, 0.7467, 0.1112, 0.7467, 0.187, 0.7625, 0.2167, 0.785, 0.2162, 0.6102, 0.2522, 0.6194, 0.2551, 0.6865, 0.2217, 0.6892, 0.3262, 0.6232, 0.4002, 0.6225, 0.3945, 0.6895, 0.3249, 0.6857, 0.4367, 0.6148, 0.473, 0.6081, 0.4613, 0.6983, 0.4279, 0.6935, 0.1802, 0.602, 0.2162, 0.6102, 0.2217, 0.6892, 0.1881, 0.6925, 0.2522, 0.6194, 0.3262, 0.6232, 0.3249, 0.6857, 0.2551, 0.6865, 0.4002, 0.6225, 0.4367, 0.6148, 0.4279, 0.6935, 0.3945, 0.6895, 0.473, 0.6081, 0.5438, 0.6146, 0.5304, 0.7081, 0.4613, 0.6983])
me_cylinder.use_remesh_preserve_volume = False
me_cylinder.use_remesh_preserve_attributes = False
me_cylinder.use_mirror_vertex_groups = False
me_cylinder.update()
me_cube_002 = bpy.data.meshes.new('Cube.002')
me_cube_002.from_pydata([(-1.25, -1.389, -1.0), (-1.25, -1.389, 1.0), (-1.25, 1.389, -1.0), (-1.25, 1.389, 1.0), (1.25, -1.389, -1.0), (1.25, -1.389, 1.0), (1.25, 1.389, -1.0), (1.25, 1.389, 1.0), (-1.25, -1.389, 3.0), (-1.25, 1.389, 3.0), (1.25, 1.389, 3.0), (1.25, -1.389, 3.0), (-1.125, -1.25, 3.0), (-1.125, 1.25, 3.0), (1.125, 1.25, 3.0), (1.125, -1.25, 3.0), (-1.125, -1.25, 2.2), (-1.125, 1.25, 2.2), (1.125, 1.25, 2.2), (1.125, -1.25, 2.2), (0.4167, 1.389, -1.0), (-0.4167, 1.389, -1.0), (-0.4167, 1.663, 3.0), (0.4167, 1.389, 1.0), (-0.4167, -1.389, -1.0), (0.4167, -1.389, -1.0), (0.4167, -1.389, 1.0), (-0.4167, -1.389, 1.0), (-0.4167, 1.389, 3.0), (0.4167, 1.389, 3.0), (0.4167, -1.389, 3.0), (-0.4167, -1.389, 3.0), (-0.375, 1.25, 3.0), (0.375, 1.25, 3.0), (0.375, -1.25, 3.0), (-0.375, -1.25, 3.0), (-0.375, 1.25, 2.2), (0.375, 1.25, 2.2), (0.375, -1.25, 2.2), (-0.375, -1.25, 2.2), (1.083, -1.858, 1.0), (1.083, -1.858, -0.5), (0.5833, -1.858, -0.5), (1.083, -1.858, 2.5), (0.5833, -1.858, 1.0), (0.5833, -1.858, 2.5), (0.4816, -1.755, 1.0), (0.4816, -1.755, 3.0), (1.185, -1.755, -1.0), (0.4816, -1.755, -1.0), (1.185, -1.755, 3.0), (1.185, -1.755, 1.0), (-1.042, 1.736, 1.0), (-1.042, 1.736, -0.5), (-0.4167, 1.736, -0.5), (-1.042, 1.736, 2.5), (0.2083, 1.736, -0.5), (-0.4167, 1.736, 1.0), (0.2083, 1.736, 1.0), (-0.4167, 1.736, 2.5), (0.2083, 1.736, 2.5), (0.3047, 1.663, 3.0), (-1.138, 1.663, -1.0), (-1.138, 1.663, 1.0), (-1.138, 1.663, 3.0), (-0.4167, 1.663, -1.0), (0.3047, 1.663, -1.0), (0.3047, 1.663, 1.0)], [], [(5, 7, 10, 11), (20, 6, 4, 25), (24, 27, 1, 0), (6, 7, 5, 4), (20, 23, 7, 6), (0, 1, 3, 2), (11, 10, 14, 15), (3, 1, 8, 9), (49, 48, 41, 42), (65, 62, 53, 54), (34, 15, 19, 38), (9, 8, 12, 13), (30, 11, 15, 34), (28, 9, 13, 32), (36, 17, 16, 39), (32, 13, 17, 36), (15, 14, 18, 19), (13, 12, 16, 17), (14, 33, 37, 18), (33, 32, 36, 37), (18, 37, 38, 19), (37, 36, 39, 38), (10, 29, 33, 14), (29, 28, 32, 33), (8, 31, 35, 12), (31, 30, 34, 35), (12, 35, 39, 16), (35, 34, 38, 39), (7, 23, 29, 10), (63, 64, 55, 52), (1, 27, 31, 8), (27, 26, 30, 31), (22, 61, 60, 59), (62, 63, 52, 53), (47, 46, 44, 45), (25, 26, 27, 24), (2, 21, 24, 0), (21, 20, 25, 24), (44, 40, 43, 45), (41, 40, 44, 42), (46, 49, 42, 44), (51, 50, 43, 40), (50, 47, 45, 43), (48, 51, 40, 41), (4, 5, 51, 48), (11, 30, 47, 50), (5, 11, 50, 51), (26, 25, 49, 46), (30, 26, 46, 47), (25, 4, 48, 49), (57, 52, 55, 59), (58, 57, 59, 60), (53, 52, 57, 54), (54, 57, 58, 56), (66, 65, 54, 56), (61, 67, 58, 60), (64, 22, 59, 55), (67, 66, 56, 58), (23, 20, 66, 67), (9, 28, 22, 64), (29, 23, 67, 61), (20, 21, 65, 66), (2, 3, 63, 62), (28, 29, 61, 22), (3, 9, 64, 63), (21, 2, 62, 65)])
_uv = me_cube_002.uv_layers.new(name='UVMap')
_uv.uv.foreach_set('vector', [0.2617, 0.03777, 0.3735, 0.03777, 0.3735, 0.05861, 0.2617, 0.05861, 0.1521, 0.2885, 0.06903, 0.2885, 0.06903, 0.1209, 0.1521, 0.1209, 0.1665, 0.01693, 0.1665, 0.03777, 0.1329, 0.03777, 0.1329, 0.01693, 0.3735, 0.01693, 0.3735, 0.03777, 0.2617, 0.03777, 0.2617, 0.01693, 0.4833, 0.01383, 0.4833, 0.1748, 0.4162, 0.1748, 0.4162, 0.01383, 0.1329, 0.01693, 0.1329, 0.03777, 0.02117, 0.03777, 0.02117, 0.01693, 0.9583, 0.07643, 0.9583, 0.3, 0.9432, 0.2888, 0.9432, 0.08761, 0.02117, 0.03777, 0.1329, 0.03777, 0.1329, 0.05861, 0.02117, 0.05861, 0.1457, 0.0988, 0.0755, 0.0988, 0.08565, 0.06797, 0.1355, 0.06797, 0.2352, 0.3051, 0.3072, 0.3051, 0.2976, 0.3356, 0.2352, 0.3356, 0.9644, 0.213, 0.9644, 0.1859, 0.9934, 0.1859, 0.9934, 0.213, 0.6565, 0.3, 0.6565, 0.07643, 0.6716, 0.08761, 0.6716, 0.2888, 0.8577, 0.07643, 0.9583, 0.07643, 0.9432, 0.08761, 0.8527, 0.08761, 0.7571, 0.3, 0.6565, 0.3, 0.6716, 0.2888, 0.7622, 0.2888, 0.3725, 0.9765, 0.1174, 0.9765, 0.1174, 0.3729, 0.3725, 0.3729, 0.9644, 0.04103, 0.9644, 0.01386, 0.9934, 0.01386, 0.9934, 0.04103, 0.9644, 0.1859, 0.9644, 0.09535, 0.9934, 0.09535, 0.9934, 0.1859, 0.9644, 0.3579, 0.9644, 0.2674, 0.9934, 0.2674, 0.9934, 0.3579, 0.9644, 0.09535, 0.9644, 0.06819, 0.9934, 0.06819, 0.9934, 0.09535, 0.9644, 0.06819, 0.9644, 0.04103, 0.9934, 0.04103, 0.9934, 0.06819, 0.8829, 0.9765, 0.6277, 0.9765, 0.6277, 0.3729, 0.8829, 0.3729, 0.6277, 0.9765, 0.3725, 0.9765, 0.3725, 0.3729, 0.6277, 0.3729, 0.9583, 0.3, 0.8577, 0.3, 0.8527, 0.2888, 0.9432, 0.2888, 0.8577, 0.3, 0.7571, 0.3, 0.7622, 0.2888, 0.8527, 0.2888, 0.6565, 0.07643, 0.7571, 0.07643, 0.7622, 0.08761, 0.6716, 0.08761, 0.7571, 0.07643, 0.8577, 0.07643, 0.8527, 0.08761, 0.7622, 0.08761, 0.9644, 0.2674, 0.9644, 0.2402, 0.9934, 0.2402, 0.9934, 0.2674, 0.9644, 0.2402, 0.9644, 0.213, 0.9934, 0.213, 0.9934, 0.2402, 0.4162, 0.1748, 0.4833, 0.1748, 0.4833, 0.3357, 0.4162, 0.3357, 0.6272, 0.1748, 0.6272, 0.3357, 0.6174, 0.2955, 0.6174, 0.1748, 0.1329, 0.03777, 0.1665, 0.03777, 0.1665, 0.05861, 0.1329, 0.05861, 0.1665, 0.03777, 0.2, 0.03777, 0.2, 0.05861, 0.1665, 0.05861, 0.7571, 0.322, 0.8442, 0.322, 0.8326, 0.3627, 0.7571, 0.3627, 0.6272, 0.01383, 0.6272, 0.1748, 0.6174, 0.1748, 0.6174, 0.05407, 0.215, 0.05861, 0.215, 0.03777, 0.2208, 0.03777, 0.2208, 0.0534, 0.2, 0.01693, 0.2, 0.03777, 0.1665, 0.03777, 0.1665, 0.01693, 0.3183, 0.2885, 0.2352, 0.2885, 0.2352, 0.1209, 0.3183, 0.1209, 0.2352, 0.2885, 0.1521, 0.2885, 0.1521, 0.1209, 0.2352, 0.1209, 0.2208, 0.03777, 0.2409, 0.03777, 0.2409, 0.0534, 0.2208, 0.0534, 0.2409, 0.02214, 0.2409, 0.03777, 0.2208, 0.03777, 0.2208, 0.02214, 0.215, 0.03777, 0.215, 0.01693, 0.2208, 0.02214, 0.2208, 0.03777, 0.2468, 0.03777, 0.2468, 0.05861, 0.2409, 0.0534, 0.2409, 0.03777, 0.9505, 0.047, 0.8656, 0.047, 0.8778, 0.005899, 0.9382, 0.005899, 0.2468, 0.01693, 0.2468, 0.03777, 0.2409, 0.03777, 0.2409, 0.02214, 0.2617, 0.01693, 0.2617, 0.03777, 0.2468, 0.03777, 0.2468, 0.01693, 0.9583, 0.07643, 0.8577, 0.07643, 0.8656, 0.047, 0.9505, 0.047, 0.2617, 0.03777, 0.2617, 0.05861, 0.2468, 0.05861, 0.2468, 0.03777, 0.2, 0.03777, 0.2, 0.01693, 0.215, 0.01693, 0.215, 0.03777, 0.2, 0.05861, 0.2, 0.03777, 0.215, 0.03777, 0.215, 0.05861, 0.1521, 0.1209, 0.06903, 0.1209, 0.0755, 0.0988, 0.1457, 0.0988, 0.5671, 0.1748, 0.6174, 0.1748, 0.6174, 0.2955, 0.5671, 0.2955, 0.5168, 0.1748, 0.5671, 0.1748, 0.5671, 0.2955, 0.5168, 0.2955, 0.6174, 0.05407, 0.6174, 0.1748, 0.5671, 0.1748, 0.5671, 0.05407, 0.5671, 0.05407, 0.5671, 0.1748, 0.5168, 0.1748, 0.5168, 0.05407, 0.1633, 0.3051, 0.2352, 0.3051, 0.2352, 0.3356, 0.1729, 0.3356, 0.5071, 0.3357, 0.5071, 0.1748, 0.5168, 0.1748, 0.5168, 0.2955, 0.67, 0.322, 0.7571, 0.322, 0.7571, 0.3627, 0.6817, 0.3627, 0.5071, 0.1748, 0.5071, 0.01383, 0.5168, 0.05407, 0.5168, 0.1748, 0.4833, 0.1748, 0.4833, 0.01383, 0.5071, 0.01383, 0.5071, 0.1748, 0.6565, 0.3, 0.7571, 0.3, 0.7571, 0.322, 0.67, 0.322, 0.4833, 0.3357, 0.4833, 0.1748, 0.5071, 0.1748, 0.5071, 0.3357, 0.1521, 0.2885, 0.2352, 0.2885, 0.2352, 0.3051, 0.1633, 0.3051, 0.651, 0.01383, 0.651, 0.1748, 0.6272, 0.1748, 0.6272, 0.01383, 0.7571, 0.3, 0.8577, 0.3, 0.8442, 0.322, 0.7571, 0.322, 0.651, 0.1748, 0.651, 0.3357, 0.6272, 0.3357, 0.6272, 0.1748, 0.2352, 0.2885, 0.3183, 0.2885, 0.3072, 0.3051, 0.2352, 0.3051])
me_cube_002.use_remesh_preserve_volume = False
me_cube_002.use_remesh_preserve_attributes = False
me_cube_002.use_mirror_vertex_groups = False
me_cube_002.update()

# ---- objects
ob_cable_rojo = bpy.data.objects.new('Cable_Rojo', me_cylinder_002)
ob_cable_azul = bpy.data.objects.new('Cable_Azul', me_cylinder_001)
ob_cable = bpy.data.objects.new('Cable', me_cylinder)
ob_consola = bpy.data.objects.new('Consola', me_cube_002)

# ---- transforms, parenting, visibility, modifiers, constraints
ob_cable_rojo.location = (-1.512, -3.837, 0.2484)
ob_cable_rojo.rotation_euler = (1.571, -0.0, 0.0)
ob_cable_rojo.scale = (0.125, 0.125, 1.0)
ob_cable_rojo.lineart.crease_threshold = 0.0
ob_cable_azul.location = (-2.012, -3.837, 0.2484)
ob_cable_azul.rotation_euler = (1.571, -0.0, 0.0)
ob_cable_azul.scale = (0.125, 0.125, 1.0)
ob_cable_azul.lineart.crease_threshold = 0.0
ob_cable.location = (-2.733, -3.837, 0.2484)
ob_cable.rotation_euler = (1.571, -0.0, 0.0)
ob_cable.scale = (0.25, 0.25, 1.0)
ob_cable.lineart.crease_threshold = 0.0
ob_consola.location = (0.0, 0.0, 0.0)
ob_consola.scale = (3.6, 2.16, 0.25)
ob_consola.lineart.crease_threshold = 0.0

# ---- collection membership
col_collection_1.objects.link(ob_cable_rojo)
col_collection_1.objects.link(ob_cable_azul)
col_collection_1.objects.link(ob_cable)
col_collection_1.objects.link(ob_consola)

# ---- scene / render settings (as saved in the file)
scene.frame_start = 1; scene.frame_end = 250; scene.frame_set(0)
scene.render.engine = 'BLENDER_EEVEE_NEXT'
scene.render.resolution_percentage = 50
scene.render.dither_intensity = 0.0
scene.cycles.use_denoising = False
scene.cycles.samples = 128
scene.cycles.sampling_pattern = 'TABULATED_SOBOL'
scene.cycles.use_adaptive_sampling = False
scene.cycles.use_light_tree = False
scene.cycles.blur_glossy = 0.0
scene.cycles.sample_clamp_indirect = 0.0
scene.view_settings.view_transform = 'Standard'
bpy.context.view_layer.update()

# ---- added for rendering (the .blend has no active camera and no usable light): camera, sun
cam_auto = bpy.data.cameras.new('AutoCamera')
cam_auto.lens = 50.0
cam_auto.sensor_width = 36.0
cam_auto.clip_end = 1000.0
ob_auto_camera = bpy.data.objects.new('AutoCamera', cam_auto)
scene.collection.objects.link(ob_auto_camera)
ob_auto_camera.location = (12.5841, -16.3909, 10.045)
ob_auto_camera.rotation_euler = (1.09748, -7.21219e-08, 0.694738)
scene.camera = ob_auto_camera
light_auto_sun = bpy.data.lights.new('AutoSun', 'SUN')
light_auto_sun.energy = 3.0
light_auto_sun.angle = 0.0523599
ob_auto_sun = bpy.data.objects.new('AutoSun', light_auto_sun)
scene.collection.objects.link(ob_auto_sun)
ob_auto_sun.rotation_euler = (0.872665, 0.174533, 0.523599)
bpy.context.view_layer.update()
